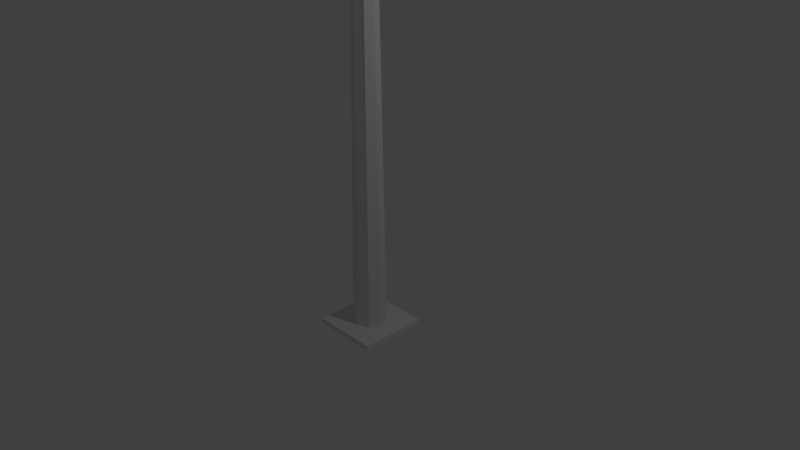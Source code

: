 # Source: StreetLight.blend  (saved by Blender 2.78.0; exported with 4.5.12 LTS)
import bpy
from mathutils import Matrix  # noqa: F401  (used for matrix-valued properties, if any)

bpy.ops.wm.read_factory_settings(use_empty=True)
scene = bpy.context.scene
scene.name = 'Scene'

# ---- collections
col_collection_1 = bpy.data.collections.new('Collection 1'); scene.collection.children.link(col_collection_1)

# ---- world
world_world = bpy.data.worlds.new('World'); scene.world = world_world
world_world.color = (0.05088, 0.05088, 0.05088)
world_world.use_sun_shadow = False
world_world.sun_shadow_jitter_overblur = 0.0
world_world.cycles.sampling_method = 'MANUAL'

# ---- cameras
cam_camera = bpy.data.cameras.new('Camera')
cam_camera.clip_end = 100.0
cam_camera.lens = 35.0
cam_camera.sensor_width = 32.0
cam_camera.sensor_height = 18.0
cam_camera.ortho_scale = 7.314
cam_camera.dof.focus_distance = 0.0
cam_camera.dof.aperture_fstop = 128.0

# ---- lights
light_lamp = bpy.data.lights.new('Lamp', 'POINT')
light_lamp.transmission_factor = 0.0
light_lamp.cutoff_distance = 30.0
light_lamp.energy = 100.0
light_lamp.shadow_buffer_clip_start = 1.001
light_lamp.shadow_soft_size = 0.1
light_lamp.shadow_maximum_resolution = 0.006
light_lamp.use_absolute_resolution = True

# ---- meshes
me_cube_001 = bpy.data.meshes.new('Cube.001')
me_cube_001.from_pydata([(-0.01921, 3.805, 8.401), (0.01921, 3.805, 8.401), (-0.02361, 4.533, 8.418), (0.02361, 4.533, 8.418), (0.09501, 3.868, 8.401), (0.1511, 4.447, 8.418), (-0.09501, 3.868, 8.401), (-0.1511, 4.447, 8.418), (0.2081, 4.229, 8.418), (0.2059, 4.006, 8.401), (-0.2081, 4.229, 8.418), (-0.2059, 4.006, 8.401), (-0.01548, 3.901, 8.296), (0.01548, 3.901, 8.296), (0.1659, 4.064, 8.296), (0.07655, 3.952, 8.296), (0.1217, 4.419, 8.31), (0.01902, 4.488, 8.31), (-0.1659, 4.064, 8.296), (-0.07655, 3.952, 8.296), (-0.1217, 4.419, 8.31), (-0.01902, 4.488, 8.31), (0.1677, 4.243, 8.31), (-0.1677, 4.243, 8.31), (-0.007504, 4.078, 8.233), (0.007504, 4.078, 8.233), (0.08043, 4.157, 8.233), (0.03711, 4.103, 8.233), (0.05901, 4.329, 8.24), (0.009221, 4.363, 8.24), (-0.08043, 4.157, 8.233), (-0.03711, 4.103, 8.233), (-0.05901, 4.329, 8.24), (-0.009222, 4.363, 8.24), (0.0813, 4.244, 8.24), (-0.0813, 4.244, 8.24), (-3.064e-07, 4.213, 8.212)], [], [(7, 2, 21, 20), (23, 20, 32, 35), (4, 1, 13, 15), (11, 10, 23, 18), (1, 0, 12, 13), (5, 8, 22, 16), (6, 11, 18, 19), (2, 3, 17, 21), (9, 4, 15, 14), (8, 9, 14, 22), (0, 6, 19, 12), (3, 5, 16, 17), (10, 7, 20, 23), (29, 28, 36), (20, 21, 33, 32), (15, 13, 25, 27), (18, 23, 35, 30), (13, 12, 24, 25), (16, 22, 34, 28), (19, 18, 30, 31), (21, 17, 29, 33), (14, 15, 27, 26), (22, 14, 26, 34), (12, 19, 31, 24), (17, 16, 28, 29), (35, 32, 36), (32, 33, 36), (27, 25, 36), (30, 35, 36), (25, 24, 36), (28, 34, 36), (31, 30, 36), (33, 29, 36), (26, 27, 36), (34, 26, 36), (24, 31, 36)])
me_cube_001.use_remesh_preserve_volume = False
me_cube_001.use_remesh_preserve_attributes = False
me_cube_001.use_mirror_vertex_groups = False
me_cube_001.update()
me_cube = bpy.data.meshes.new('Cube')
me_cube.from_pydata([(-0.1572, -0.1572, -0.986), (-0.07541, -0.07541, 7.381), (-0.1572, 0.1572, -0.986), (-0.07541, 0.07541, 7.381), (0.1572, -0.1572, -0.986), (0.07541, -0.07541, 7.381), (0.1572, 0.1572, -0.986), (0.07541, 0.07541, 7.381), (0.0, 0.2242, -0.986), (0.0, 0.1008, 7.381), (0.2242, 0.0, -0.986), (0.1008, 0.0, 7.381), (0.0, -0.2242, -0.986), (0.0, -0.1008, 7.381), (-0.2242, 0.0, -0.986), (-0.1008, 0.0, 7.381), (-0.4592, 0.4592, -0.986), (-0.4592, -0.4592, -0.986), (0.4592, 0.4592, -0.986), (0.4592, -0.4592, -0.986), (-0.4592, 0.4592, -1.049), (-0.4592, -0.4592, -1.049), (0.4592, 0.4592, -1.049), (0.4592, -0.4592, -1.049), (-0.08756, -2.445e-10, 8.079), (-0.06551, 0.06551, 8.079), (0.0, 0.08756, 8.079), (0.06551, 0.06551, 8.079), (0.08756, -2.445e-10, 8.079), (0.06551, -0.06551, 8.079), (0.0, -0.08756, 8.079), (-0.06551, -0.06551, 8.079), (-0.06195, -1.73e-10, 8.6), (-0.04635, 0.04635, 8.6), (0.0, 0.06195, 8.6), (0.04635, 0.04635, 8.6), (0.06195, -1.73e-10, 8.6), (0.04635, -0.04635, 8.6), (0.0, -0.06195, 8.6), (-0.04635, -0.04635, 8.6), (-0.07211, 0.09639, 7.647), (-0.06881, 0.09639, 7.882), (0.06881, 0.09639, 7.882), (0.07211, 0.09639, 7.647), (0.0, 0.09639, 7.927), (0.0, 0.09639, 7.602), (-0.05711, 1.042, 8.01), (-0.05449, 1.042, 8.195), (0.05449, 1.042, 8.195), (0.05711, 1.042, 8.01), (-2.583e-10, 1.042, 7.974), (-2.583e-10, 1.042, 8.231), (-0.03827, 2.834, 8.437), (-0.03652, 2.834, 8.561), (0.03652, 2.834, 8.561), (0.03827, 2.834, 8.437), (-2.015e-10, 2.834, 8.413), (-2.015e-10, 2.834, 8.586), (-0.01921, 3.805, 8.401), (-0.04558, 3.492, 8.605), (0.04558, 3.492, 8.605), (0.01921, 3.805, 8.401), (2.71e-08, 3.492, 8.635), (-0.02361, 4.533, 8.418), (-0.04558, 4.638, 8.605), (0.04558, 4.638, 8.605), (0.02361, 4.533, 8.418), (2.71e-08, 4.541, 8.635), (0.1478, 3.531, 8.589), (0.09501, 3.868, 8.401), (0.1928, 4.547, 8.591), (0.1511, 4.447, 8.418), (-0.09501, 3.868, 8.401), (-0.1478, 3.531, 8.589), (-0.1511, 4.447, 8.418), (-0.1928, 4.547, 8.591), (0.2198, 4.056, 8.605), (0.2301, 4.414, 8.605), (-0.2301, 4.414, 8.605), (-0.2198, 4.056, 8.605), (0.1071, 3.761, 8.649), (0.136, 4.034, 8.652), (0.1106, 4.459, 8.657), (-0.1106, 4.459, 8.657), (-0.136, 4.034, 8.652), (-0.1071, 3.761, 8.649), (2.714e-08, 3.714, 8.672), (2.71e-08, 3.958, 8.678), (2.71e-08, 4.43, 8.667), (0.2081, 4.229, 8.418), (0.2059, 4.006, 8.401), (-0.2081, 4.229, 8.418), (-0.2059, 4.006, 8.401), (-0.04776, 3.492, 8.45), (0.04776, 3.492, 8.45), (0.2846, 3.865, 8.45), (0.1595, 3.585, 8.45), (0.2198, 4.495, 8.45), (0.04776, 4.612, 8.45), (-0.2846, 3.865, 8.45), (-0.1595, 3.585, 8.45), (-0.2198, 4.495, 8.45), (-0.04776, 4.612, 8.45), (0.287, 4.239, 8.45), (-0.287, 4.239, 8.45), (-0.01669, 3.607, 8.672), (0.01669, 3.607, 8.672), (-0.02301, 3.668, 8.672), (0.02301, 3.668, 8.672), (0.03756, 3.637, 8.672), (-0.03775, 3.637, 8.672), (0.01669, 3.607, 8.763), (-0.01669, 3.607, 8.763), (-0.03775, 3.637, 8.763), (-0.02301, 3.668, 8.763), (0.03756, 3.637, 8.763), (0.02301, 3.668, 8.763)], [], [(14, 15, 3, 2), (8, 9, 7, 6), (10, 11, 5, 4), (12, 13, 1, 0), (41, 25, 26), (2, 3, 9, 8), (6, 7, 11, 10), (4, 5, 13, 12), (0, 1, 15, 14), (21, 20, 22, 23), (10, 4, 19), (14, 16, 17), (10, 19, 18), (14, 2, 16), (6, 10, 18), (16, 18, 22, 20), (17, 16, 20, 21), (4, 12, 19), (18, 19, 23, 22), (2, 8, 16), (0, 14, 17), (19, 17, 21, 23), (12, 17, 19), (12, 0, 17), (8, 18, 16), (8, 6, 18), (25, 24, 32, 33), (24, 25, 41), (15, 1, 31, 24), (1, 13, 30, 31), (28, 42, 27), (42, 26, 27), (13, 5, 29, 30), (5, 11, 28, 29), (35, 34, 33, 32, 39, 38, 37, 36), (24, 31, 39, 32), (28, 27, 35, 36), (31, 30, 38, 39), (27, 26, 34, 35), (30, 29, 37, 38), (26, 25, 33, 34), (29, 28, 36, 37), (7, 9, 43), (9, 40, 45), (9, 3, 40), (43, 45, 50, 49), (11, 7, 43), (28, 11, 43, 42), (3, 15, 40), (15, 24, 41, 40), (44, 41, 26), (42, 44, 26), (43, 9, 45), (47, 51, 57, 53), (41, 44, 51, 47), (42, 43, 49, 48), (40, 41, 47, 46), (44, 42, 48, 51), (45, 40, 46, 50), (56, 52, 93), (49, 50, 56, 55), (46, 47, 53, 52), (50, 46, 52, 56), (51, 48, 54, 57), (48, 49, 55, 54), (83, 87, 88), (57, 54, 60, 62), (54, 55, 94, 60), (53, 57, 62, 59), (56, 93, 94), (52, 53, 59, 93), (65, 64, 67), (93, 59, 73, 100), (55, 56, 94), (82, 65, 67), (98, 65, 70, 97), (77, 103, 97, 70), (60, 94, 96, 68), (68, 80, 60), (104, 78, 75, 101), (64, 102, 101, 75), (83, 64, 75), (81, 80, 68, 76), (65, 82, 70), (82, 81, 77, 70), (77, 81, 76), (59, 85, 73), (85, 84, 79, 73), (79, 84, 78), (84, 83, 75, 78), (59, 105, 110), (87, 81, 82), (86, 80, 81), (87, 86, 81), (84, 87, 83), (84, 86, 87), (85, 86, 84), (107, 108, 86), (83, 88, 67), (87, 82, 88), (98, 102, 64, 65), (64, 83, 67), (88, 82, 67), (100, 73, 79, 99), (99, 79, 78, 104), (76, 95, 103, 77), (68, 96, 95, 76), (58, 61, 94, 93), (69, 90, 95, 96), (71, 66, 98, 97), (61, 69, 96, 94), (92, 72, 100, 99), (72, 58, 93, 100), (63, 74, 101, 102), (89, 71, 97, 103), (90, 89, 103, 95), (74, 91, 104, 101), (91, 92, 99, 104), (66, 63, 102, 98), (109, 106, 60), (62, 60, 106), (59, 62, 105), (105, 62, 106), (106, 109, 115, 111), (86, 85, 107), (86, 108, 80), (85, 59, 110), (109, 60, 80), (108, 109, 80), (107, 85, 110), (112, 111, 115, 116, 114, 113), (109, 108, 116, 115), (105, 106, 111, 112), (110, 105, 112, 113), (108, 107, 114, 116), (107, 110, 113, 114)])
me_cube.use_remesh_preserve_volume = False
me_cube.use_remesh_preserve_attributes = False
me_cube.use_mirror_vertex_groups = False
me_cube.update()

# ---- objects
ob_lamp_001 = bpy.data.objects.new('Lamp.001', me_cube_001)
ob_post = bpy.data.objects.new('Post', me_cube)
ob_lamp = bpy.data.objects.new('Lamp', light_lamp)
ob_camera = bpy.data.objects.new('Camera', cam_camera)

# ---- transforms, parenting, visibility, modifiers, constraints
ob_lamp_001.location = (0.0, 0.0, 0.0)
ob_lamp_001.lineart.crease_threshold = 0.0
ob_post.location = (0.0, 0.0, 0.0)
ob_post.lineart.crease_threshold = 0.0
ob_lamp.location = (4.076, 1.005, 5.904)
ob_lamp.rotation_euler = (0.6503, 0.05522, 1.866)
ob_lamp.lock_rotations_4d = False
ob_lamp.empty_display_type = 'ARROWS'
ob_lamp.color = (0.0, 0.0, 0.0, 0.0)
ob_lamp.lineart.crease_threshold = 0.0
ob_camera.location = (7.481, -6.508, 5.344)
ob_camera.rotation_euler = (1.109, 0.0, 0.8149)
ob_camera.lock_rotations_4d = False
ob_camera.empty_display_type = 'ARROWS'
ob_camera.color = (0.0, 0.0, 0.0, 0.0)
ob_camera.display_type = 'WIRE'
ob_camera.lineart.crease_threshold = 0.0

# ---- collection membership
col_collection_1.objects.link(ob_lamp_001)
col_collection_1.objects.link(ob_post)
col_collection_1.objects.link(ob_lamp)
col_collection_1.objects.link(ob_camera)

# ---- scene / render settings (as saved in the file)
scene.camera = ob_camera
scene.frame_start = 1; scene.frame_end = 250; scene.frame_set(1)
scene.render.engine = 'BLENDER_EEVEE_NEXT'
scene.render.resolution_percentage = 50
scene.render.dither_intensity = 0.0
scene.cycles.use_denoising = False
scene.cycles.samples = 128
scene.cycles.sampling_pattern = 'TABULATED_SOBOL'
scene.cycles.light_sampling_threshold = 0.0
scene.cycles.use_adaptive_sampling = False
scene.cycles.use_light_tree = False
scene.cycles.blur_glossy = 0.0
scene.cycles.sample_clamp_indirect = 0.0
scene.view_settings.view_transform = 'Standard'
bpy.context.view_layer.update()
